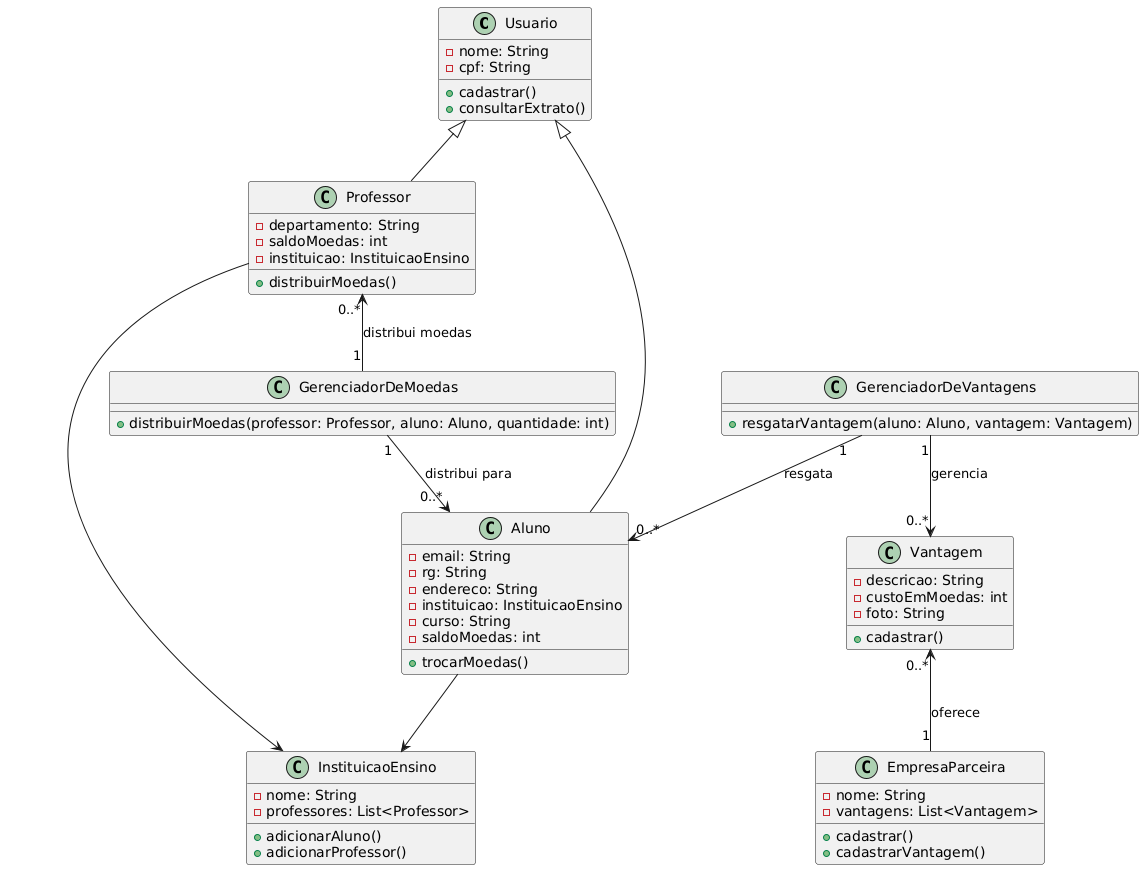

The diagram above was rendered by PlantUML. Its source (embedded in the PNG):
@startuml
class Usuario {
    - nome: String
    - cpf: String
    + cadastrar()
    + consultarExtrato()
}

class Aluno {
    - email: String
    - rg: String
    - endereco: String
    - instituicao: InstituicaoEnsino
    - curso: String
    - saldoMoedas: int
    + trocarMoedas()
}

class Professor {
    - departamento: String
    - saldoMoedas: int
    - instituicao: InstituicaoEnsino
    + distribuirMoedas()
}

class EmpresaParceira {
    - nome: String
    - vantagens: List<Vantagem>
    + cadastrar()
    + cadastrarVantagem()
}

class Vantagem {
    - descricao: String
    - custoEmMoedas: int
    - foto: String
    + cadastrar()
}

class InstituicaoEnsino {
    - nome: String
    - professores: List<Professor>
    + adicionarAluno()
    + adicionarProfessor()
}

class GerenciadorDeVantagens {
    + resgatarVantagem(aluno: Aluno, vantagem: Vantagem)
}

class GerenciadorDeMoedas {
    + distribuirMoedas(professor: Professor, aluno: Aluno, quantidade: int)
}

Usuario <|-- Aluno
Usuario <|-- Professor
Professor --> InstituicaoEnsino
Aluno --> InstituicaoEnsino
EmpresaParceira "1" -up-> "0..*" Vantagem : oferece
GerenciadorDeVantagens "1" --> "0..*" Vantagem : gerencia
GerenciadorDeMoedas "1" -up-> "0..*" Professor : distribui moedas
GerenciadorDeMoedas "1" --> "0..*" Aluno : distribui para
GerenciadorDeVantagens "1" --> "0..*" Aluno : resgata
@enduml